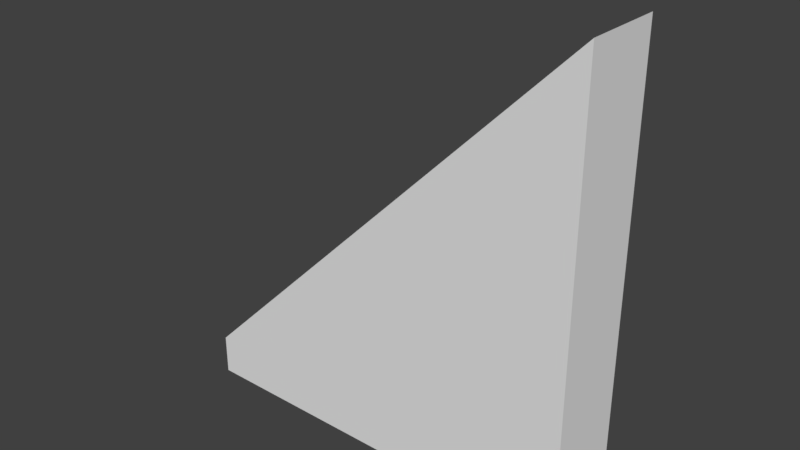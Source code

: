 # Source: A_WallRoofTri_1x0.2x1.blend  (saved by Blender 2.79.0; exported with 4.5.12 LTS)
import bpy
from mathutils import Matrix  # noqa: F401  (used for matrix-valued properties, if any)

bpy.ops.wm.read_factory_settings(use_empty=True)
scene = bpy.context.scene
scene.name = 'Scene'

# ---- collections
col_collection_1 = bpy.data.collections.new('Collection 1'); scene.collection.children.link(col_collection_1)

# ---- materials (node trees are filled in below, after node groups)
mat_material = bpy.data.materials.new('Material')
mat_material.alpha_threshold = 0.0
mat_material.use_transparent_shadow = False
mat_material.roughness = 0.5
mat_material.line_color = (0.0, 0.0, 0.0, 1.0)

# ---- material node trees

# ---- world
world_world = bpy.data.worlds.new('World'); scene.world = world_world
world_world.color = (0.05088, 0.05088, 0.05088)
world_world.use_sun_shadow = False
world_world.sun_shadow_jitter_overblur = 0.0
world_world.cycles.sampling_method = 'MANUAL'

# ---- meshes
me_cube = bpy.data.meshes.new('Cube')
me_cube.from_pydata([(1.0, 0.0, -2.235e-08), (1.0, -0.2, -2.235e-08), (1.192e-07, -0.2, -2.235e-08), (3.874e-07, 2.384e-07, -2.235e-08), (1.0, -0.2, 1.0), (1.0, 4.843e-08, 1.0), (-1.341e-07, -0.2, 0.1), (1.341e-07, 3.241e-07, 0.1), (1.0, -0.2, 1.1), (1.0, 1.341e-07, 1.1)], [], [(0, 1, 2, 3), (3, 2, 6, 7), (3, 5, 0), (2, 1, 4), (0, 5, 4, 1), (6, 8, 9, 7), (4, 5, 9, 8), (2, 4, 8, 6), (5, 3, 7, 9)])
me_cube.materials.append(mat_material)
me_cube.use_remesh_preserve_volume = False
me_cube.use_remesh_preserve_attributes = False
me_cube.use_mirror_vertex_groups = False
me_cube.update()

# ---- objects
ob_wallrooftri_1x0_2x1 = bpy.data.objects.new('WallRoofTri_1x0.2x1', me_cube)

# ---- transforms, parenting, visibility, modifiers, constraints
ob_wallrooftri_1x0_2x1.location = (0.0, 0.0, 0.0)
ob_wallrooftri_1x0_2x1.lock_rotations_4d = False
ob_wallrooftri_1x0_2x1.empty_display_type = 'ARROWS'
ob_wallrooftri_1x0_2x1.lineart.crease_threshold = 0.0

# ---- collection membership
col_collection_1.objects.link(ob_wallrooftri_1x0_2x1)

# ---- scene / render settings (as saved in the file)
scene.frame_start = 1; scene.frame_end = 250; scene.frame_set(1)
scene.render.engine = 'BLENDER_EEVEE_NEXT'
scene.render.resolution_percentage = 50
scene.render.dither_intensity = 0.0
scene.cycles.use_denoising = False
scene.cycles.samples = 128
scene.cycles.sampling_pattern = 'TABULATED_SOBOL'
scene.cycles.use_adaptive_sampling = False
scene.cycles.use_light_tree = False
scene.cycles.blur_glossy = 0.0
scene.cycles.sample_clamp_indirect = 0.0
scene.view_settings.view_transform = 'Standard'
bpy.context.view_layer.update()

# ---- added for rendering (the .blend has no active camera and no usable light): camera, sun
cam_auto = bpy.data.cameras.new('AutoCamera')
cam_auto.lens = 50.0
cam_auto.sensor_width = 36.0
cam_auto.clip_end = 1000.0
ob_auto_camera = bpy.data.objects.new('AutoCamera', cam_auto)
scene.collection.objects.link(ob_auto_camera)
ob_auto_camera.location = (1.88784, -1.7654, 1.66027)
ob_auto_camera.rotation_euler = (1.09748, -7.21219e-08, 0.694738)
scene.camera = ob_auto_camera
light_auto_sun = bpy.data.lights.new('AutoSun', 'SUN')
light_auto_sun.energy = 3.0
light_auto_sun.angle = 0.0523599
ob_auto_sun = bpy.data.objects.new('AutoSun', light_auto_sun)
scene.collection.objects.link(ob_auto_sun)
ob_auto_sun.rotation_euler = (0.872665, 0.174533, 0.523599)
bpy.context.view_layer.update()
